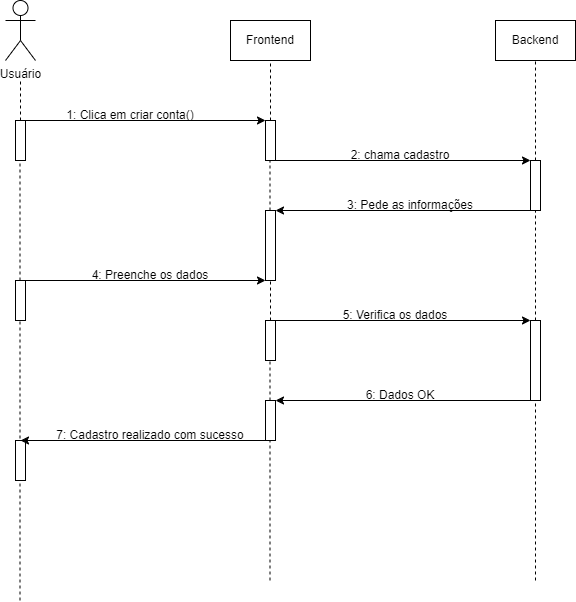

The diagram above was exported from draw.io. Its source (the exported page's mxGraphModel, read from the mxfile embedded in the PNG):
<mxGraphModel dx="1434" dy="772" grid="1" gridSize="10" guides="1" tooltips="1" connect="1" arrows="1" fold="1" page="1" pageScale="1" pageWidth="850" pageHeight="1100" math="0" shadow="0">
  <root>
    <mxCell id="0" />
    <mxCell id="1" parent="0" />
    <mxCell id="fHam75ulGBn3P3UO1VtL-1" value="Usuário" style="shape=umlActor;verticalLabelPosition=bottom;verticalAlign=top;html=1;outlineConnect=0;" vertex="1" parent="1">
      <mxGeometry x="120" y="80" width="30" height="60" as="geometry" />
    </mxCell>
    <mxCell id="fHam75ulGBn3P3UO1VtL-2" value="Frontend" style="rounded=0;whiteSpace=wrap;html=1;" vertex="1" parent="1">
      <mxGeometry x="345" y="100" width="80" height="40" as="geometry" />
    </mxCell>
    <mxCell id="fHam75ulGBn3P3UO1VtL-3" value="Backend" style="rounded=0;whiteSpace=wrap;html=1;" vertex="1" parent="1">
      <mxGeometry x="610" y="100" width="80" height="40" as="geometry" />
    </mxCell>
    <mxCell id="fHam75ulGBn3P3UO1VtL-4" value="" style="endArrow=none;dashed=1;html=1;rounded=0;" edge="1" parent="1" source="aM9ryv3xv72pqoxQDRHE-4">
      <mxGeometry width="50" height="50" relative="1" as="geometry">
        <mxPoint x="130" y="680" as="sourcePoint" />
        <mxPoint x="135" y="160" as="targetPoint" />
      </mxGeometry>
    </mxCell>
    <mxCell id="fHam75ulGBn3P3UO1VtL-5" value="" style="endArrow=none;dashed=1;html=1;rounded=0;" edge="1" parent="1" source="fHam75ulGBn3P3UO1VtL-9" target="fHam75ulGBn3P3UO1VtL-2">
      <mxGeometry width="50" height="50" relative="1" as="geometry">
        <mxPoint x="383" y="660" as="sourcePoint" />
        <mxPoint x="382.63272727272727" y="140" as="targetPoint" />
      </mxGeometry>
    </mxCell>
    <mxCell id="fHam75ulGBn3P3UO1VtL-6" value="" style="endArrow=none;dashed=1;html=1;rounded=0;" edge="1" parent="1" source="fHam75ulGBn3P3UO1VtL-15">
      <mxGeometry width="50" height="50" relative="1" as="geometry">
        <mxPoint x="650" y="660" as="sourcePoint" />
        <mxPoint x="650.0027272727273" y="140" as="targetPoint" />
      </mxGeometry>
    </mxCell>
    <mxCell id="fHam75ulGBn3P3UO1VtL-7" value="" style="endArrow=none;dashed=1;html=1;rounded=0;" edge="1" parent="1" source="fHam75ulGBn3P3UO1VtL-22">
      <mxGeometry width="50" height="50" relative="1" as="geometry">
        <mxPoint x="134.5" y="680" as="sourcePoint" />
        <mxPoint x="134.5" y="240" as="targetPoint" />
      </mxGeometry>
    </mxCell>
    <mxCell id="aM9ryv3xv72pqoxQDRHE-4" value="" style="html=1;points=[];perimeter=orthogonalPerimeter;outlineConnect=0;targetShapes=umlLifeline;portConstraint=eastwest;newEdgeStyle={&quot;edgeStyle&quot;:&quot;elbowEdgeStyle&quot;,&quot;elbow&quot;:&quot;vertical&quot;,&quot;curved&quot;:0,&quot;rounded&quot;:0};" parent="1" vertex="1">
      <mxGeometry x="130" y="200" width="10" height="40" as="geometry" />
    </mxCell>
    <mxCell id="fHam75ulGBn3P3UO1VtL-10" value="" style="endArrow=none;dashed=1;html=1;rounded=0;" edge="1" parent="1" source="fHam75ulGBn3P3UO1VtL-19">
      <mxGeometry width="50" height="50" relative="1" as="geometry">
        <mxPoint x="384.5" y="660" as="sourcePoint" />
        <mxPoint x="384.5" y="240" as="targetPoint" />
      </mxGeometry>
    </mxCell>
    <mxCell id="fHam75ulGBn3P3UO1VtL-9" value="" style="html=1;points=[];perimeter=orthogonalPerimeter;outlineConnect=0;targetShapes=umlLifeline;portConstraint=eastwest;newEdgeStyle={&quot;edgeStyle&quot;:&quot;elbowEdgeStyle&quot;,&quot;elbow&quot;:&quot;vertical&quot;,&quot;curved&quot;:0,&quot;rounded&quot;:0};" vertex="1" parent="1">
      <mxGeometry x="380" y="200" width="10" height="40" as="geometry" />
    </mxCell>
    <mxCell id="fHam75ulGBn3P3UO1VtL-12" value="" style="endArrow=classic;html=1;rounded=0;" edge="1" parent="1">
      <mxGeometry width="50" height="50" relative="1" as="geometry">
        <mxPoint x="140" y="200" as="sourcePoint" />
        <mxPoint x="380" y="200" as="targetPoint" />
      </mxGeometry>
    </mxCell>
    <mxCell id="fHam75ulGBn3P3UO1VtL-13" value="1: Clica em criar conta()" style="text;html=1;align=center;verticalAlign=middle;whiteSpace=wrap;rounded=0;" vertex="1" parent="1">
      <mxGeometry x="180" y="180" width="130" height="30" as="geometry" />
    </mxCell>
    <mxCell id="fHam75ulGBn3P3UO1VtL-14" value="" style="endArrow=classic;html=1;rounded=0;" edge="1" parent="1" target="fHam75ulGBn3P3UO1VtL-15">
      <mxGeometry width="50" height="50" relative="1" as="geometry">
        <mxPoint x="390" y="240" as="sourcePoint" />
        <mxPoint x="630" y="240" as="targetPoint" />
      </mxGeometry>
    </mxCell>
    <mxCell id="fHam75ulGBn3P3UO1VtL-16" value="" style="endArrow=none;dashed=1;html=1;rounded=0;" edge="1" parent="1" source="fHam75ulGBn3P3UO1VtL-29" target="fHam75ulGBn3P3UO1VtL-15">
      <mxGeometry width="50" height="50" relative="1" as="geometry">
        <mxPoint x="650" y="660" as="sourcePoint" />
        <mxPoint x="650.0027272727273" y="140" as="targetPoint" />
      </mxGeometry>
    </mxCell>
    <mxCell id="fHam75ulGBn3P3UO1VtL-15" value="" style="html=1;points=[];perimeter=orthogonalPerimeter;outlineConnect=0;targetShapes=umlLifeline;portConstraint=eastwest;newEdgeStyle={&quot;edgeStyle&quot;:&quot;elbowEdgeStyle&quot;,&quot;elbow&quot;:&quot;vertical&quot;,&quot;curved&quot;:0,&quot;rounded&quot;:0};" vertex="1" parent="1">
      <mxGeometry x="645" y="240" width="10" height="50" as="geometry" />
    </mxCell>
    <mxCell id="fHam75ulGBn3P3UO1VtL-17" value="2: chama cadastro" style="text;html=1;align=center;verticalAlign=middle;whiteSpace=wrap;rounded=0;" vertex="1" parent="1">
      <mxGeometry x="450" y="220" width="130" height="30" as="geometry" />
    </mxCell>
    <mxCell id="fHam75ulGBn3P3UO1VtL-18" value="" style="endArrow=classic;html=1;rounded=0;" edge="1" parent="1" source="fHam75ulGBn3P3UO1VtL-15">
      <mxGeometry width="50" height="50" relative="1" as="geometry">
        <mxPoint x="387.5" y="350" as="sourcePoint" />
        <mxPoint x="390" y="290" as="targetPoint" />
      </mxGeometry>
    </mxCell>
    <mxCell id="fHam75ulGBn3P3UO1VtL-20" value="" style="endArrow=none;dashed=1;html=1;rounded=0;" edge="1" parent="1" source="fHam75ulGBn3P3UO1VtL-25" target="fHam75ulGBn3P3UO1VtL-19">
      <mxGeometry width="50" height="50" relative="1" as="geometry">
        <mxPoint x="384.5" y="660" as="sourcePoint" />
        <mxPoint x="384.5" y="240" as="targetPoint" />
      </mxGeometry>
    </mxCell>
    <mxCell id="fHam75ulGBn3P3UO1VtL-19" value="" style="html=1;points=[];perimeter=orthogonalPerimeter;outlineConnect=0;targetShapes=umlLifeline;portConstraint=eastwest;newEdgeStyle={&quot;edgeStyle&quot;:&quot;elbowEdgeStyle&quot;,&quot;elbow&quot;:&quot;vertical&quot;,&quot;curved&quot;:0,&quot;rounded&quot;:0};" vertex="1" parent="1">
      <mxGeometry x="380" y="290" width="10" height="70" as="geometry" />
    </mxCell>
    <mxCell id="fHam75ulGBn3P3UO1VtL-21" value="3: Pede as informações" style="text;html=1;align=center;verticalAlign=middle;whiteSpace=wrap;rounded=0;" vertex="1" parent="1">
      <mxGeometry x="460" y="270" width="130" height="30" as="geometry" />
    </mxCell>
    <mxCell id="fHam75ulGBn3P3UO1VtL-23" value="" style="endArrow=none;dashed=1;html=1;rounded=0;" edge="1" parent="1" target="fHam75ulGBn3P3UO1VtL-22">
      <mxGeometry width="50" height="50" relative="1" as="geometry">
        <mxPoint x="134.5" y="680" as="sourcePoint" />
        <mxPoint x="134.5" y="240" as="targetPoint" />
      </mxGeometry>
    </mxCell>
    <mxCell id="fHam75ulGBn3P3UO1VtL-22" value="" style="html=1;points=[];perimeter=orthogonalPerimeter;outlineConnect=0;targetShapes=umlLifeline;portConstraint=eastwest;newEdgeStyle={&quot;edgeStyle&quot;:&quot;elbowEdgeStyle&quot;,&quot;elbow&quot;:&quot;vertical&quot;,&quot;curved&quot;:0,&quot;rounded&quot;:0};" vertex="1" parent="1">
      <mxGeometry x="130" y="360" width="10" height="40" as="geometry" />
    </mxCell>
    <mxCell id="fHam75ulGBn3P3UO1VtL-24" value="" style="endArrow=classic;html=1;rounded=0;" edge="1" parent="1">
      <mxGeometry width="50" height="50" relative="1" as="geometry">
        <mxPoint x="140" y="360" as="sourcePoint" />
        <mxPoint x="380" y="360" as="targetPoint" />
      </mxGeometry>
    </mxCell>
    <mxCell id="fHam75ulGBn3P3UO1VtL-26" value="" style="endArrow=none;dashed=1;html=1;rounded=0;" edge="1" parent="1" target="fHam75ulGBn3P3UO1VtL-25">
      <mxGeometry width="50" height="50" relative="1" as="geometry">
        <mxPoint x="384.5" y="660" as="sourcePoint" />
        <mxPoint x="385" y="330" as="targetPoint" />
      </mxGeometry>
    </mxCell>
    <mxCell id="fHam75ulGBn3P3UO1VtL-25" value="" style="html=1;points=[];perimeter=orthogonalPerimeter;outlineConnect=0;targetShapes=umlLifeline;portConstraint=eastwest;newEdgeStyle={&quot;edgeStyle&quot;:&quot;elbowEdgeStyle&quot;,&quot;elbow&quot;:&quot;vertical&quot;,&quot;curved&quot;:0,&quot;rounded&quot;:0};" vertex="1" parent="1">
      <mxGeometry x="380" y="400" width="10" height="40" as="geometry" />
    </mxCell>
    <mxCell id="fHam75ulGBn3P3UO1VtL-27" value="4: Preenche os dados" style="text;html=1;align=center;verticalAlign=middle;whiteSpace=wrap;rounded=0;" vertex="1" parent="1">
      <mxGeometry x="180" y="340" width="170" height="30" as="geometry" />
    </mxCell>
    <mxCell id="fHam75ulGBn3P3UO1VtL-28" value="" style="endArrow=classic;html=1;rounded=0;" edge="1" parent="1">
      <mxGeometry width="50" height="50" relative="1" as="geometry">
        <mxPoint x="390" y="400" as="sourcePoint" />
        <mxPoint x="645" y="400" as="targetPoint" />
      </mxGeometry>
    </mxCell>
    <mxCell id="fHam75ulGBn3P3UO1VtL-30" value="" style="endArrow=none;dashed=1;html=1;rounded=0;" edge="1" parent="1" target="fHam75ulGBn3P3UO1VtL-29">
      <mxGeometry width="50" height="50" relative="1" as="geometry">
        <mxPoint x="650" y="660" as="sourcePoint" />
        <mxPoint x="650" y="290" as="targetPoint" />
      </mxGeometry>
    </mxCell>
    <mxCell id="fHam75ulGBn3P3UO1VtL-29" value="" style="html=1;points=[];perimeter=orthogonalPerimeter;outlineConnect=0;targetShapes=umlLifeline;portConstraint=eastwest;newEdgeStyle={&quot;edgeStyle&quot;:&quot;elbowEdgeStyle&quot;,&quot;elbow&quot;:&quot;vertical&quot;,&quot;curved&quot;:0,&quot;rounded&quot;:0};" vertex="1" parent="1">
      <mxGeometry x="645" y="400" width="10" height="80" as="geometry" />
    </mxCell>
    <mxCell id="fHam75ulGBn3P3UO1VtL-31" value="5: Verifica os dados" style="text;html=1;align=center;verticalAlign=middle;whiteSpace=wrap;rounded=0;" vertex="1" parent="1">
      <mxGeometry x="425" y="380" width="170" height="30" as="geometry" />
    </mxCell>
    <mxCell id="fHam75ulGBn3P3UO1VtL-33" value="" style="endArrow=classic;html=1;rounded=0;" edge="1" parent="1">
      <mxGeometry width="50" height="50" relative="1" as="geometry">
        <mxPoint x="645" y="480" as="sourcePoint" />
        <mxPoint x="390" y="480" as="targetPoint" />
      </mxGeometry>
    </mxCell>
    <mxCell id="fHam75ulGBn3P3UO1VtL-34" value="" style="html=1;points=[];perimeter=orthogonalPerimeter;outlineConnect=0;targetShapes=umlLifeline;portConstraint=eastwest;newEdgeStyle={&quot;edgeStyle&quot;:&quot;elbowEdgeStyle&quot;,&quot;elbow&quot;:&quot;vertical&quot;,&quot;curved&quot;:0,&quot;rounded&quot;:0};" vertex="1" parent="1">
      <mxGeometry x="380" y="480" width="10" height="40" as="geometry" />
    </mxCell>
    <mxCell id="fHam75ulGBn3P3UO1VtL-35" value="6: Dados OK" style="text;html=1;align=center;verticalAlign=middle;whiteSpace=wrap;rounded=0;" vertex="1" parent="1">
      <mxGeometry x="430" y="460" width="170" height="30" as="geometry" />
    </mxCell>
    <mxCell id="fHam75ulGBn3P3UO1VtL-36" value="" style="html=1;points=[];perimeter=orthogonalPerimeter;outlineConnect=0;targetShapes=umlLifeline;portConstraint=eastwest;newEdgeStyle={&quot;edgeStyle&quot;:&quot;elbowEdgeStyle&quot;,&quot;elbow&quot;:&quot;vertical&quot;,&quot;curved&quot;:0,&quot;rounded&quot;:0};" vertex="1" parent="1">
      <mxGeometry x="130" y="520" width="10" height="40" as="geometry" />
    </mxCell>
    <mxCell id="fHam75ulGBn3P3UO1VtL-37" value="" style="endArrow=classic;html=1;rounded=0;" edge="1" parent="1">
      <mxGeometry width="50" height="50" relative="1" as="geometry">
        <mxPoint x="390" y="520" as="sourcePoint" />
        <mxPoint x="135" y="520" as="targetPoint" />
      </mxGeometry>
    </mxCell>
    <mxCell id="fHam75ulGBn3P3UO1VtL-38" value="7: Cadastro realizado com sucesso" style="text;html=1;align=center;verticalAlign=middle;whiteSpace=wrap;rounded=0;" vertex="1" parent="1">
      <mxGeometry x="170" y="500" width="190" height="30" as="geometry" />
    </mxCell>
  </root>
</mxGraphModel>